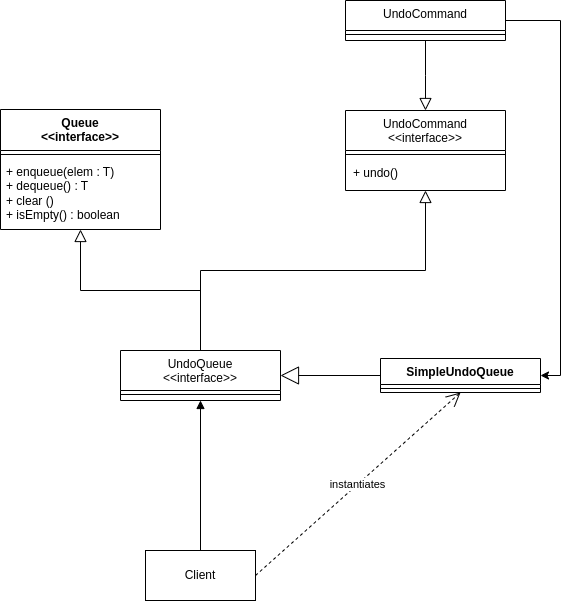

The diagram above was exported from draw.io. Its source (the exported page's mxGraphModel, read from the mxfile embedded in the PNG):
<mxGraphModel dx="1223" dy="773" grid="1" gridSize="10" guides="1" tooltips="1" connect="1" arrows="1" fold="1" page="1" pageScale="1" pageWidth="827" pageHeight="1169" math="0" shadow="0">
  <root>
    <mxCell id="WIyWlLk6GJQsqaUBKTNV-0" />
    <mxCell id="WIyWlLk6GJQsqaUBKTNV-1" parent="WIyWlLk6GJQsqaUBKTNV-0" />
    <mxCell id="zkfFHV4jXpPFQw0GAbJ--12" value="" style="endArrow=block;endSize=10;endFill=0;shadow=0;strokeWidth=1;rounded=0;edgeStyle=elbowEdgeStyle;elbow=vertical;entryX=0.5;entryY=1;entryDx=0;entryDy=0;exitX=0.5;exitY=0;exitDx=0;exitDy=0;" parent="WIyWlLk6GJQsqaUBKTNV-1" source="zkfFHV4jXpPFQw0GAbJ--13" target="zkfFHV4jXpPFQw0GAbJ--17" edge="1">
      <mxGeometry width="160" relative="1" as="geometry">
        <mxPoint x="200" y="203" as="sourcePoint" />
        <mxPoint x="200" y="203" as="targetPoint" />
      </mxGeometry>
    </mxCell>
    <mxCell id="zkfFHV4jXpPFQw0GAbJ--13" value="UndoQueue&#10;&lt;&lt;interface&gt;&gt;" style="swimlane;fontStyle=0;align=center;verticalAlign=top;childLayout=stackLayout;horizontal=1;startSize=40;horizontalStack=0;resizeParent=1;resizeLast=0;collapsible=1;marginBottom=0;rounded=0;shadow=0;strokeWidth=1;" parent="WIyWlLk6GJQsqaUBKTNV-1" vertex="1">
      <mxGeometry x="330" y="360" width="160" height="50" as="geometry">
        <mxRectangle x="340" y="380" width="170" height="26" as="alternateBounds" />
      </mxGeometry>
    </mxCell>
    <mxCell id="zkfFHV4jXpPFQw0GAbJ--15" value="" style="line;html=1;strokeWidth=1;align=left;verticalAlign=middle;spacingTop=-1;spacingLeft=3;spacingRight=3;rotatable=0;labelPosition=right;points=[];portConstraint=eastwest;" parent="zkfFHV4jXpPFQw0GAbJ--13" vertex="1">
      <mxGeometry y="40" width="160" height="8" as="geometry" />
    </mxCell>
    <mxCell id="zkfFHV4jXpPFQw0GAbJ--16" value="" style="endArrow=block;endSize=10;endFill=0;shadow=0;strokeWidth=1;rounded=0;edgeStyle=elbowEdgeStyle;elbow=vertical;entryX=0.5;entryY=1;entryDx=0;entryDy=0;" parent="WIyWlLk6GJQsqaUBKTNV-1" source="zkfFHV4jXpPFQw0GAbJ--13" target="iqrDQxIYZOVsCUcStXex-9" edge="1">
      <mxGeometry width="160" relative="1" as="geometry">
        <mxPoint x="210" y="373" as="sourcePoint" />
        <mxPoint x="300" y="272" as="targetPoint" />
      </mxGeometry>
    </mxCell>
    <mxCell id="zkfFHV4jXpPFQw0GAbJ--17" value="UndoCommand&#10;&lt;&lt;interface&gt;&gt;" style="swimlane;fontStyle=0;align=center;verticalAlign=top;childLayout=stackLayout;horizontal=1;startSize=40;horizontalStack=0;resizeParent=1;resizeLast=0;collapsible=1;marginBottom=0;rounded=0;shadow=0;strokeWidth=1;" parent="WIyWlLk6GJQsqaUBKTNV-1" vertex="1">
      <mxGeometry x="555" y="120" width="160" height="80" as="geometry">
        <mxRectangle x="550" y="140" width="160" height="26" as="alternateBounds" />
      </mxGeometry>
    </mxCell>
    <mxCell id="zkfFHV4jXpPFQw0GAbJ--23" value="" style="line;html=1;strokeWidth=1;align=left;verticalAlign=middle;spacingTop=-1;spacingLeft=3;spacingRight=3;rotatable=0;labelPosition=right;points=[];portConstraint=eastwest;" parent="zkfFHV4jXpPFQw0GAbJ--17" vertex="1">
      <mxGeometry y="40" width="160" height="8" as="geometry" />
    </mxCell>
    <mxCell id="iqrDQxIYZOVsCUcStXex-1" value="+ undo()" style="text;html=1;align=center;verticalAlign=middle;resizable=0;points=[];autosize=1;strokeColor=none;fillColor=none;" vertex="1" parent="WIyWlLk6GJQsqaUBKTNV-1">
      <mxGeometry x="550" y="168" width="70" height="30" as="geometry" />
    </mxCell>
    <mxCell id="iqrDQxIYZOVsCUcStXex-20" style="edgeStyle=orthogonalEdgeStyle;rounded=0;orthogonalLoop=1;jettySize=auto;html=1;exitX=1;exitY=0.5;exitDx=0;exitDy=0;entryX=1;entryY=0.5;entryDx=0;entryDy=0;" edge="1" parent="WIyWlLk6GJQsqaUBKTNV-1" source="iqrDQxIYZOVsCUcStXex-3" target="iqrDQxIYZOVsCUcStXex-13">
      <mxGeometry relative="1" as="geometry" />
    </mxCell>
    <mxCell id="iqrDQxIYZOVsCUcStXex-3" value="UndoCommand" style="swimlane;fontStyle=0;align=center;verticalAlign=top;childLayout=stackLayout;horizontal=1;startSize=30;horizontalStack=0;resizeParent=1;resizeLast=0;collapsible=1;marginBottom=0;rounded=0;shadow=0;strokeWidth=1;" vertex="1" parent="WIyWlLk6GJQsqaUBKTNV-1">
      <mxGeometry x="555" y="10" width="160" height="40" as="geometry">
        <mxRectangle x="550" y="140" width="160" height="26" as="alternateBounds" />
      </mxGeometry>
    </mxCell>
    <mxCell id="iqrDQxIYZOVsCUcStXex-4" value="" style="line;html=1;strokeWidth=1;align=left;verticalAlign=middle;spacingTop=-1;spacingLeft=3;spacingRight=3;rotatable=0;labelPosition=right;points=[];portConstraint=eastwest;" vertex="1" parent="iqrDQxIYZOVsCUcStXex-3">
      <mxGeometry y="30" width="160" height="8" as="geometry" />
    </mxCell>
    <mxCell id="iqrDQxIYZOVsCUcStXex-8" value="" style="endArrow=block;endSize=10;endFill=0;shadow=0;strokeWidth=1;rounded=0;edgeStyle=elbowEdgeStyle;elbow=vertical;entryX=0.5;entryY=0;entryDx=0;entryDy=0;exitX=0.5;exitY=1;exitDx=0;exitDy=0;" edge="1" parent="WIyWlLk6GJQsqaUBKTNV-1" source="iqrDQxIYZOVsCUcStXex-3" target="zkfFHV4jXpPFQw0GAbJ--17">
      <mxGeometry width="160" relative="1" as="geometry">
        <mxPoint x="420" y="370" as="sourcePoint" />
        <mxPoint x="310" y="282" as="targetPoint" />
      </mxGeometry>
    </mxCell>
    <mxCell id="iqrDQxIYZOVsCUcStXex-9" value="Queue&lt;br&gt;&amp;lt;&amp;lt;interface&amp;gt;&amp;gt;" style="swimlane;fontStyle=1;align=center;verticalAlign=top;childLayout=stackLayout;horizontal=1;startSize=41;horizontalStack=0;resizeParent=1;resizeParentMax=0;resizeLast=0;collapsible=1;marginBottom=0;whiteSpace=wrap;html=1;" vertex="1" parent="WIyWlLk6GJQsqaUBKTNV-1">
      <mxGeometry x="210" y="119" width="160" height="120" as="geometry" />
    </mxCell>
    <mxCell id="iqrDQxIYZOVsCUcStXex-11" value="" style="line;strokeWidth=1;fillColor=none;align=left;verticalAlign=middle;spacingTop=-1;spacingLeft=3;spacingRight=3;rotatable=0;labelPosition=right;points=[];portConstraint=eastwest;strokeColor=inherit;" vertex="1" parent="iqrDQxIYZOVsCUcStXex-9">
      <mxGeometry y="41" width="160" height="8" as="geometry" />
    </mxCell>
    <mxCell id="iqrDQxIYZOVsCUcStXex-12" value="+ enqueue(elem : T)&lt;br&gt;+ dequeue() : T&lt;br&gt;+ clear ()&lt;br&gt;+ isEmpty() : boolean" style="text;strokeColor=none;fillColor=none;align=left;verticalAlign=top;spacingLeft=4;spacingRight=4;overflow=hidden;rotatable=0;points=[[0,0.5],[1,0.5]];portConstraint=eastwest;whiteSpace=wrap;html=1;" vertex="1" parent="iqrDQxIYZOVsCUcStXex-9">
      <mxGeometry y="49" width="160" height="71" as="geometry" />
    </mxCell>
    <mxCell id="iqrDQxIYZOVsCUcStXex-13" value="SimpleUndoQueue" style="swimlane;fontStyle=1;align=center;verticalAlign=top;childLayout=stackLayout;horizontal=1;startSize=26;horizontalStack=0;resizeParent=1;resizeParentMax=0;resizeLast=0;collapsible=1;marginBottom=0;whiteSpace=wrap;html=1;" vertex="1" parent="WIyWlLk6GJQsqaUBKTNV-1">
      <mxGeometry x="590" y="368" width="160" height="34" as="geometry" />
    </mxCell>
    <mxCell id="iqrDQxIYZOVsCUcStXex-15" value="" style="line;strokeWidth=1;fillColor=none;align=left;verticalAlign=middle;spacingTop=-1;spacingLeft=3;spacingRight=3;rotatable=0;labelPosition=right;points=[];portConstraint=eastwest;strokeColor=inherit;" vertex="1" parent="iqrDQxIYZOVsCUcStXex-13">
      <mxGeometry y="26" width="160" height="8" as="geometry" />
    </mxCell>
    <mxCell id="iqrDQxIYZOVsCUcStXex-18" value="" style="endArrow=block;endSize=16;endFill=0;html=1;rounded=0;entryX=1;entryY=0.5;entryDx=0;entryDy=0;exitX=0;exitY=0.5;exitDx=0;exitDy=0;" edge="1" parent="WIyWlLk6GJQsqaUBKTNV-1" source="iqrDQxIYZOVsCUcStXex-13" target="zkfFHV4jXpPFQw0GAbJ--13">
      <mxGeometry width="160" relative="1" as="geometry">
        <mxPoint x="410" y="370" as="sourcePoint" />
        <mxPoint x="570" y="370" as="targetPoint" />
      </mxGeometry>
    </mxCell>
    <mxCell id="iqrDQxIYZOVsCUcStXex-21" value="Client" style="html=1;whiteSpace=wrap;" vertex="1" parent="WIyWlLk6GJQsqaUBKTNV-1">
      <mxGeometry x="355" y="560" width="110" height="50" as="geometry" />
    </mxCell>
    <mxCell id="iqrDQxIYZOVsCUcStXex-23" value="instantiates" style="endArrow=open;endSize=12;dashed=1;html=1;rounded=0;exitX=1;exitY=0.5;exitDx=0;exitDy=0;entryX=0.5;entryY=1;entryDx=0;entryDy=0;" edge="1" parent="WIyWlLk6GJQsqaUBKTNV-1" source="iqrDQxIYZOVsCUcStXex-21" target="iqrDQxIYZOVsCUcStXex-13">
      <mxGeometry width="160" relative="1" as="geometry">
        <mxPoint x="460" y="390" as="sourcePoint" />
        <mxPoint x="620" y="390" as="targetPoint" />
      </mxGeometry>
    </mxCell>
    <mxCell id="iqrDQxIYZOVsCUcStXex-24" value="" style="html=1;verticalAlign=bottom;endArrow=block;curved=0;rounded=0;entryX=0.5;entryY=1;entryDx=0;entryDy=0;exitX=0.5;exitY=0;exitDx=0;exitDy=0;" edge="1" parent="WIyWlLk6GJQsqaUBKTNV-1" source="iqrDQxIYZOVsCUcStXex-21" target="zkfFHV4jXpPFQw0GAbJ--13">
      <mxGeometry width="80" relative="1" as="geometry">
        <mxPoint x="520" y="500" as="sourcePoint" />
        <mxPoint x="580" y="390" as="targetPoint" />
      </mxGeometry>
    </mxCell>
  </root>
</mxGraphModel>